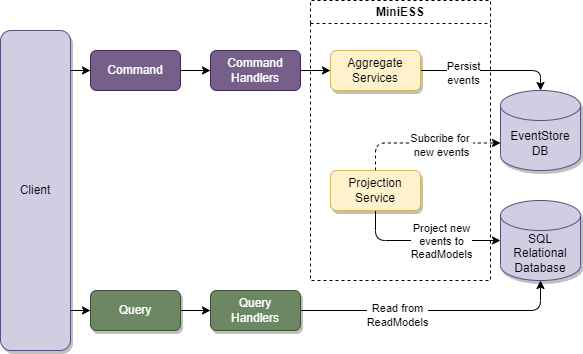

The diagram above was exported from draw.io. Its source (the exported page's mxGraphModel, read from the mxfile embedded in the PNG):
<mxGraphModel dx="1550" dy="835" grid="1" gridSize="10" guides="1" tooltips="1" connect="1" arrows="1" fold="1" page="1" pageScale="1" pageWidth="827" pageHeight="1169" math="0" shadow="0">
  <root>
    <mxCell id="0" />
    <mxCell id="1" parent="0" />
    <mxCell id="xfTkY95pLFOsX1fF-cjT-18" style="edgeStyle=orthogonalEdgeStyle;rounded=0;orthogonalLoop=1;jettySize=auto;html=1;entryX=0;entryY=0.5;entryDx=0;entryDy=0;" parent="1" source="xfTkY95pLFOsX1fF-cjT-1" target="xfTkY95pLFOsX1fF-cjT-6" edge="1">
      <mxGeometry relative="1" as="geometry">
        <Array as="points">
          <mxPoint x="160" y="200" />
          <mxPoint x="160" y="200" />
        </Array>
      </mxGeometry>
    </mxCell>
    <mxCell id="xfTkY95pLFOsX1fF-cjT-19" style="edgeStyle=orthogonalEdgeStyle;rounded=0;orthogonalLoop=1;jettySize=auto;html=1;entryX=0;entryY=0.5;entryDx=0;entryDy=0;" parent="1" source="xfTkY95pLFOsX1fF-cjT-1" target="xfTkY95pLFOsX1fF-cjT-7" edge="1">
      <mxGeometry relative="1" as="geometry">
        <Array as="points">
          <mxPoint x="170" y="440" />
          <mxPoint x="170" y="440" />
        </Array>
      </mxGeometry>
    </mxCell>
    <mxCell id="xfTkY95pLFOsX1fF-cjT-1" value="Client" style="rounded=1;whiteSpace=wrap;html=1;fillColor=#d0cee2;strokeColor=#56517e;sketch=0;shadow=1;" parent="1" vertex="1">
      <mxGeometry x="130" y="160" width="70" height="320" as="geometry" />
    </mxCell>
    <mxCell id="xfTkY95pLFOsX1fF-cjT-20" value="" style="edgeStyle=orthogonalEdgeStyle;rounded=0;orthogonalLoop=1;jettySize=auto;html=1;" parent="1" source="xfTkY95pLFOsX1fF-cjT-6" target="xfTkY95pLFOsX1fF-cjT-11" edge="1">
      <mxGeometry relative="1" as="geometry" />
    </mxCell>
    <mxCell id="xfTkY95pLFOsX1fF-cjT-6" value="Command" style="rounded=1;whiteSpace=wrap;html=1;fillColor=#76608a;strokeColor=#432D57;glass=0;sketch=0;shadow=0;fontColor=#ffffff;" parent="1" vertex="1">
      <mxGeometry x="220" y="180" width="90" height="40" as="geometry" />
    </mxCell>
    <mxCell id="xfTkY95pLFOsX1fF-cjT-21" value="" style="edgeStyle=orthogonalEdgeStyle;rounded=0;orthogonalLoop=1;jettySize=auto;html=1;" parent="1" source="xfTkY95pLFOsX1fF-cjT-7" target="xfTkY95pLFOsX1fF-cjT-12" edge="1">
      <mxGeometry relative="1" as="geometry" />
    </mxCell>
    <mxCell id="xfTkY95pLFOsX1fF-cjT-7" value="Query" style="rounded=1;whiteSpace=wrap;html=1;fillColor=#6d8764;strokeColor=#3A5431;glass=0;sketch=0;shadow=1;fontColor=#ffffff;" parent="1" vertex="1">
      <mxGeometry x="220" y="420" width="90" height="40" as="geometry" />
    </mxCell>
    <mxCell id="xfTkY95pLFOsX1fF-cjT-8" value="EventStore&lt;br&gt;DB" style="shape=cylinder3;whiteSpace=wrap;html=1;boundedLbl=1;backgroundOutline=1;size=15;fillColor=#d0cee2;strokeColor=#56517e;shadow=1;sketch=0;" parent="1" vertex="1">
      <mxGeometry x="630" y="220" width="80" height="80" as="geometry" />
    </mxCell>
    <mxCell id="xfTkY95pLFOsX1fF-cjT-9" value="SQL&lt;br&gt;Relational&lt;br&gt;Database" style="shape=cylinder3;whiteSpace=wrap;html=1;boundedLbl=1;backgroundOutline=1;size=15;fillColor=#d0cee2;strokeColor=#56517e;shadow=1;sketch=0;" parent="1" vertex="1">
      <mxGeometry x="630" y="330" width="80" height="80" as="geometry" />
    </mxCell>
    <mxCell id="xfTkY95pLFOsX1fF-cjT-22" style="edgeStyle=orthogonalEdgeStyle;rounded=1;orthogonalLoop=1;jettySize=auto;html=1;entryX=0.5;entryY=0;entryDx=0;entryDy=0;entryPerimeter=0;startArrow=none;" parent="1" source="SuCC7Q7UvGaH5oyrf0up-1" target="xfTkY95pLFOsX1fF-cjT-8" edge="1">
      <mxGeometry relative="1" as="geometry">
        <Array as="points">
          <mxPoint x="670" y="200" />
        </Array>
      </mxGeometry>
    </mxCell>
    <mxCell id="SuCC7Q7UvGaH5oyrf0up-9" value="Persist&lt;br&gt;events" style="edgeLabel;html=1;align=center;verticalAlign=middle;resizable=0;points=[];" parent="xfTkY95pLFOsX1fF-cjT-22" connectable="0" vertex="1">
      <mxGeometry x="-0.4029" y="-2" relative="1" as="geometry">
        <mxPoint as="offset" />
      </mxGeometry>
    </mxCell>
    <mxCell id="SuCC7Q7UvGaH5oyrf0up-4" value="" style="edgeStyle=orthogonalEdgeStyle;rounded=0;orthogonalLoop=1;jettySize=auto;html=1;" parent="1" source="xfTkY95pLFOsX1fF-cjT-11" target="SuCC7Q7UvGaH5oyrf0up-1" edge="1">
      <mxGeometry relative="1" as="geometry" />
    </mxCell>
    <mxCell id="xfTkY95pLFOsX1fF-cjT-11" value="Command&lt;br&gt;Handlers" style="rounded=1;whiteSpace=wrap;html=1;fillColor=#76608a;strokeColor=#432D57;glass=0;sketch=0;shadow=0;fontColor=#ffffff;" parent="1" vertex="1">
      <mxGeometry x="340" y="180" width="90" height="40" as="geometry" />
    </mxCell>
    <mxCell id="xfTkY95pLFOsX1fF-cjT-23" style="edgeStyle=orthogonalEdgeStyle;rounded=1;orthogonalLoop=1;jettySize=auto;html=1;entryX=0.5;entryY=1;entryDx=0;entryDy=0;entryPerimeter=0;" parent="1" source="xfTkY95pLFOsX1fF-cjT-12" target="xfTkY95pLFOsX1fF-cjT-9" edge="1">
      <mxGeometry relative="1" as="geometry" />
    </mxCell>
    <mxCell id="xfTkY95pLFOsX1fF-cjT-24" value="Read from&lt;br&gt;ReadModels" style="edgeLabel;html=1;align=center;verticalAlign=middle;resizable=0;points=[];" parent="xfTkY95pLFOsX1fF-cjT-23" connectable="0" vertex="1">
      <mxGeometry x="-0.2855" y="-4" relative="1" as="geometry">
        <mxPoint as="offset" />
      </mxGeometry>
    </mxCell>
    <mxCell id="xfTkY95pLFOsX1fF-cjT-12" value="Query&lt;br&gt;Handlers" style="rounded=1;whiteSpace=wrap;html=1;fillColor=#6d8764;strokeColor=#3A5431;glass=0;sketch=0;shadow=1;fontColor=#ffffff;" parent="1" vertex="1">
      <mxGeometry x="340" y="420" width="90" height="40" as="geometry" />
    </mxCell>
    <mxCell id="xfTkY95pLFOsX1fF-cjT-14" style="edgeStyle=orthogonalEdgeStyle;rounded=1;orthogonalLoop=1;jettySize=auto;html=1;exitX=0.5;exitY=0;exitDx=0;exitDy=0;entryX=0;entryY=0;entryDx=0;entryDy=52.5;entryPerimeter=0;dashed=1;strokeWidth=1;" parent="1" source="xfTkY95pLFOsX1fF-cjT-13" target="xfTkY95pLFOsX1fF-cjT-8" edge="1">
      <mxGeometry relative="1" as="geometry">
        <mxPoint x="555" y="300" as="sourcePoint" />
        <Array as="points">
          <mxPoint x="505" y="273" />
        </Array>
      </mxGeometry>
    </mxCell>
    <mxCell id="xfTkY95pLFOsX1fF-cjT-15" value="Subcribe for&amp;nbsp;&lt;br&gt;new events" style="edgeLabel;html=1;align=center;verticalAlign=middle;resizable=0;points=[];" parent="xfTkY95pLFOsX1fF-cjT-14" connectable="0" vertex="1">
      <mxGeometry x="-0.0749" y="-1" relative="1" as="geometry">
        <mxPoint x="22" y="1" as="offset" />
      </mxGeometry>
    </mxCell>
    <mxCell id="xfTkY95pLFOsX1fF-cjT-16" style="edgeStyle=orthogonalEdgeStyle;rounded=1;orthogonalLoop=1;jettySize=auto;html=1;entryX=0;entryY=0.5;entryDx=0;entryDy=0;entryPerimeter=0;exitX=0.5;exitY=1;exitDx=0;exitDy=0;" parent="1" source="xfTkY95pLFOsX1fF-cjT-13" target="xfTkY95pLFOsX1fF-cjT-9" edge="1">
      <mxGeometry relative="1" as="geometry">
        <Array as="points">
          <mxPoint x="505" y="370" />
        </Array>
        <mxPoint x="550" y="340" as="sourcePoint" />
      </mxGeometry>
    </mxCell>
    <mxCell id="xfTkY95pLFOsX1fF-cjT-17" value="Project new&lt;br&gt;events to&lt;br&gt;ReadModels" style="edgeLabel;html=1;align=center;verticalAlign=middle;resizable=0;points=[];" parent="xfTkY95pLFOsX1fF-cjT-16" connectable="0" vertex="1">
      <mxGeometry x="-0.12" y="1" relative="1" as="geometry">
        <mxPoint x="27" y="1" as="offset" />
      </mxGeometry>
    </mxCell>
    <mxCell id="xfTkY95pLFOsX1fF-cjT-13" value="Projection&lt;br&gt;Service" style="rounded=1;whiteSpace=wrap;html=1;fillColor=#fff2cc;strokeColor=#d6b656;glass=0;sketch=0;shadow=1;" parent="1" vertex="1">
      <mxGeometry x="460" y="300" width="90" height="40" as="geometry" />
    </mxCell>
    <mxCell id="SuCC7Q7UvGaH5oyrf0up-1" value="Aggregate&lt;br&gt;Services" style="rounded=1;whiteSpace=wrap;html=1;fillColor=#fff2cc;strokeColor=#d6b656;glass=0;sketch=0;shadow=1;" parent="1" vertex="1">
      <mxGeometry x="460" y="180" width="90" height="40" as="geometry" />
    </mxCell>
    <mxCell id="SuCC7Q7UvGaH5oyrf0up-8" value="MiniESS" style="swimlane;whiteSpace=wrap;html=1;dashed=1;" parent="1" vertex="1">
      <mxGeometry x="440" y="130" width="180" height="280" as="geometry">
        <mxRectangle x="440" y="130" width="90" height="30" as="alternateBounds" />
      </mxGeometry>
    </mxCell>
  </root>
</mxGraphModel>